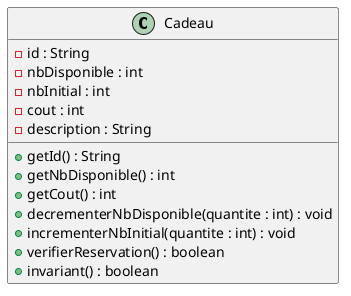

The diagram above was rendered by PlantUML. Its source (embedded in the PNG):
@startuml

class Cadeau {
  - id : String
  - nbDisponible : int
  - nbInitial : int
  - cout : int
  - description : String

  + getId() : String
  + getNbDisponible() : int
  + getCout() : int
  + decrementerNbDisponible(quantite : int) : void
  + incrementerNbInitial(quantite : int) : void
  + verifierReservation() : boolean
  + invariant() : boolean
}

@enduml